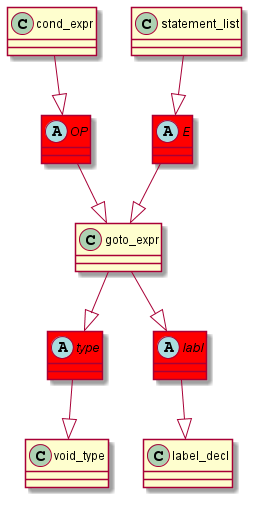

The diagram above was rendered by PlantUML. Its source (embedded in the PNG):
@startuml
abstract class	E	 #red	
E	 --|> 	goto_expr	
statement_list	 --|> 	E	
abstract class	type	 #red	
type	 --|> 	void_type	
goto_expr	 --|> 	type	
abstract class	labl	 #red	
labl	 --|> 	label_decl	
goto_expr	 --|> 	labl	
abstract class	OP	 #red	
OP	 --|> 	goto_expr	
cond_expr	 --|> 	OP	
@enduml